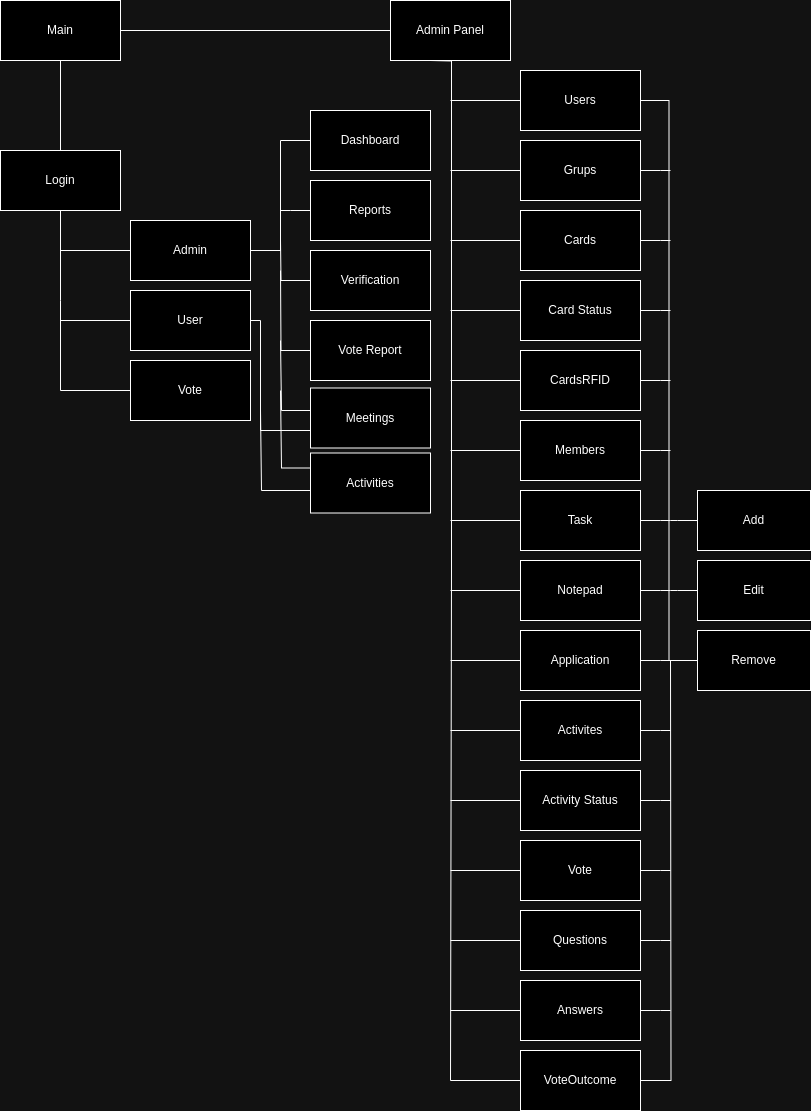

The diagram above was exported from draw.io. Its source (the exported page's mxGraphModel, read from the mxfile embedded in the PNG):
<mxGraphModel dx="769" dy="1152" grid="1" gridSize="10" guides="1" tooltips="1" connect="1" arrows="1" fold="1" page="1" pageScale="1" pageWidth="827" pageHeight="1169" math="0" shadow="0">
  <root>
    <mxCell id="0" />
    <mxCell id="1" parent="0" />
    <mxCell id="9dfy_XVPlfIPrKuhDax--2" value="Dashboard" style="rounded=0;whiteSpace=wrap;html=1;" parent="1" vertex="1">
      <mxGeometry x="320" y="120" width="120" height="60" as="geometry" />
    </mxCell>
    <mxCell id="Bm_kNuaQDDlX3sRLCWIg-22" style="edgeStyle=orthogonalEdgeStyle;rounded=0;orthogonalLoop=1;jettySize=auto;html=1;endArrow=none;endFill=0;" parent="1" source="9dfy_XVPlfIPrKuhDax--4" edge="1">
      <mxGeometry relative="1" as="geometry">
        <mxPoint x="290" y="220" as="targetPoint" />
      </mxGeometry>
    </mxCell>
    <mxCell id="9dfy_XVPlfIPrKuhDax--4" value="Reports" style="rounded=0;whiteSpace=wrap;html=1;" parent="1" vertex="1">
      <mxGeometry x="320" y="190" width="120" height="60" as="geometry" />
    </mxCell>
    <mxCell id="Bm_kNuaQDDlX3sRLCWIg-3" style="edgeStyle=orthogonalEdgeStyle;rounded=0;orthogonalLoop=1;jettySize=auto;html=1;endArrow=none;endFill=0;" parent="1" source="9dfy_XVPlfIPrKuhDax--5" target="9dfy_XVPlfIPrKuhDax--21" edge="1">
      <mxGeometry relative="1" as="geometry" />
    </mxCell>
    <mxCell id="9dfy_XVPlfIPrKuhDax--5" value="Main" style="rounded=0;whiteSpace=wrap;html=1;" parent="1" vertex="1">
      <mxGeometry x="10" y="10" width="120" height="60" as="geometry" />
    </mxCell>
    <mxCell id="9dfy_XVPlfIPrKuhDax--20" style="edgeStyle=orthogonalEdgeStyle;rounded=0;orthogonalLoop=1;jettySize=auto;html=1;entryX=1;entryY=0.5;entryDx=0;entryDy=0;endArrow=none;endFill=0;" parent="1" source="9dfy_XVPlfIPrKuhDax--6" target="9dfy_XVPlfIPrKuhDax--5" edge="1">
      <mxGeometry relative="1" as="geometry" />
    </mxCell>
    <mxCell id="Bm_kNuaQDDlX3sRLCWIg-30" style="edgeStyle=orthogonalEdgeStyle;rounded=0;orthogonalLoop=1;jettySize=auto;html=1;endArrow=none;endFill=0;" parent="1" edge="1">
      <mxGeometry relative="1" as="geometry">
        <mxPoint x="460" y="1090" as="targetPoint" />
        <mxPoint x="440" y="70" as="sourcePoint" />
      </mxGeometry>
    </mxCell>
    <mxCell id="9dfy_XVPlfIPrKuhDax--6" value="Admin Panel" style="rounded=0;whiteSpace=wrap;html=1;" parent="1" vertex="1">
      <mxGeometry x="400" y="10" width="120" height="60" as="geometry" />
    </mxCell>
    <mxCell id="Bm_kNuaQDDlX3sRLCWIg-32" style="edgeStyle=orthogonalEdgeStyle;rounded=0;orthogonalLoop=1;jettySize=auto;html=1;entryX=0;entryY=0.5;entryDx=0;entryDy=0;endArrow=none;endFill=0;" parent="1" source="9dfy_XVPlfIPrKuhDax--7" target="9dfy_XVPlfIPrKuhDax--10" edge="1">
      <mxGeometry relative="1" as="geometry">
        <mxPoint x="690" y="680" as="targetPoint" />
      </mxGeometry>
    </mxCell>
    <mxCell id="Bm_kNuaQDDlX3sRLCWIg-36" style="edgeStyle=orthogonalEdgeStyle;rounded=0;orthogonalLoop=1;jettySize=auto;html=1;endArrow=none;endFill=0;" parent="1" source="9dfy_XVPlfIPrKuhDax--7" edge="1">
      <mxGeometry relative="1" as="geometry">
        <mxPoint x="460" y="110" as="targetPoint" />
      </mxGeometry>
    </mxCell>
    <mxCell id="9dfy_XVPlfIPrKuhDax--7" value="Users" style="rounded=0;whiteSpace=wrap;html=1;" parent="1" vertex="1">
      <mxGeometry x="530" y="80" width="120" height="60" as="geometry" />
    </mxCell>
    <mxCell id="Bm_kNuaQDDlX3sRLCWIg-51" style="edgeStyle=orthogonalEdgeStyle;rounded=0;orthogonalLoop=1;jettySize=auto;html=1;endArrow=none;endFill=0;" parent="1" source="9dfy_XVPlfIPrKuhDax--8" edge="1">
      <mxGeometry relative="1" as="geometry">
        <mxPoint x="680" y="530" as="targetPoint" />
      </mxGeometry>
    </mxCell>
    <mxCell id="9dfy_XVPlfIPrKuhDax--8" value="Add" style="rounded=0;whiteSpace=wrap;html=1;" parent="1" vertex="1">
      <mxGeometry x="707" y="500" width="113" height="60" as="geometry" />
    </mxCell>
    <mxCell id="Bm_kNuaQDDlX3sRLCWIg-52" style="edgeStyle=orthogonalEdgeStyle;rounded=0;orthogonalLoop=1;jettySize=auto;html=1;endArrow=none;endFill=0;" parent="1" source="9dfy_XVPlfIPrKuhDax--9" edge="1">
      <mxGeometry relative="1" as="geometry">
        <mxPoint x="680" y="600" as="targetPoint" />
      </mxGeometry>
    </mxCell>
    <mxCell id="9dfy_XVPlfIPrKuhDax--9" value="Edit" style="rounded=0;whiteSpace=wrap;html=1;" parent="1" vertex="1">
      <mxGeometry x="707" y="570" width="113" height="60" as="geometry" />
    </mxCell>
    <mxCell id="9dfy_XVPlfIPrKuhDax--10" value="Remove" style="rounded=0;whiteSpace=wrap;html=1;" parent="1" vertex="1">
      <mxGeometry x="707" y="640" width="113" height="60" as="geometry" />
    </mxCell>
    <mxCell id="9dfy_XVPlfIPrKuhDax--18" value="" style="endArrow=none;html=1;rounded=0;" parent="1" edge="1">
      <mxGeometry width="50" height="50" relative="1" as="geometry">
        <mxPoint x="460" y="240" as="sourcePoint" />
        <mxPoint x="460" y="240" as="targetPoint" />
      </mxGeometry>
    </mxCell>
    <mxCell id="Bm_kNuaQDDlX3sRLCWIg-7" style="edgeStyle=orthogonalEdgeStyle;rounded=0;orthogonalLoop=1;jettySize=auto;html=1;endArrow=none;endFill=0;" parent="1" source="9dfy_XVPlfIPrKuhDax--21" edge="1">
      <mxGeometry relative="1" as="geometry">
        <mxPoint x="70" y="400" as="targetPoint" />
      </mxGeometry>
    </mxCell>
    <mxCell id="9dfy_XVPlfIPrKuhDax--21" value="Login" style="rounded=0;whiteSpace=wrap;html=1;" parent="1" vertex="1">
      <mxGeometry x="10" y="160" width="120" height="60" as="geometry" />
    </mxCell>
    <mxCell id="Bm_kNuaQDDlX3sRLCWIg-9" style="edgeStyle=orthogonalEdgeStyle;rounded=0;orthogonalLoop=1;jettySize=auto;html=1;endArrow=none;endFill=0;" parent="1" source="9dfy_XVPlfIPrKuhDax--22" edge="1">
      <mxGeometry relative="1" as="geometry">
        <mxPoint x="70" y="330" as="targetPoint" />
      </mxGeometry>
    </mxCell>
    <mxCell id="Bm_kNuaQDDlX3sRLCWIg-19" style="edgeStyle=orthogonalEdgeStyle;rounded=0;orthogonalLoop=1;jettySize=auto;html=1;entryX=0;entryY=0.5;entryDx=0;entryDy=0;endArrow=none;endFill=0;" parent="1" source="9dfy_XVPlfIPrKuhDax--22" target="9dfy_XVPlfIPrKuhDax--32" edge="1">
      <mxGeometry relative="1" as="geometry">
        <Array as="points">
          <mxPoint x="270" y="330" />
          <mxPoint x="270" y="440" />
          <mxPoint x="320" y="440" />
        </Array>
      </mxGeometry>
    </mxCell>
    <mxCell id="9dfy_XVPlfIPrKuhDax--22" value="User" style="rounded=0;whiteSpace=wrap;html=1;" parent="1" vertex="1">
      <mxGeometry x="140" y="300" width="120" height="60" as="geometry" />
    </mxCell>
    <mxCell id="Bm_kNuaQDDlX3sRLCWIg-10" style="edgeStyle=orthogonalEdgeStyle;rounded=0;orthogonalLoop=1;jettySize=auto;html=1;endArrow=none;endFill=0;" parent="1" source="9dfy_XVPlfIPrKuhDax--23" edge="1">
      <mxGeometry relative="1" as="geometry">
        <mxPoint x="70" y="260" as="targetPoint" />
      </mxGeometry>
    </mxCell>
    <mxCell id="Bm_kNuaQDDlX3sRLCWIg-21" style="edgeStyle=orthogonalEdgeStyle;rounded=0;orthogonalLoop=1;jettySize=auto;html=1;entryX=0;entryY=0.5;entryDx=0;entryDy=0;endArrow=none;endFill=0;" parent="1" source="9dfy_XVPlfIPrKuhDax--23" target="9dfy_XVPlfIPrKuhDax--2" edge="1">
      <mxGeometry relative="1" as="geometry" />
    </mxCell>
    <mxCell id="9dfy_XVPlfIPrKuhDax--23" value="Admin" style="rounded=0;whiteSpace=wrap;html=1;" parent="1" vertex="1">
      <mxGeometry x="140" y="230" width="120" height="60" as="geometry" />
    </mxCell>
    <mxCell id="Bm_kNuaQDDlX3sRLCWIg-8" style="edgeStyle=orthogonalEdgeStyle;rounded=0;orthogonalLoop=1;jettySize=auto;html=1;endArrow=none;endFill=0;" parent="1" source="9dfy_XVPlfIPrKuhDax--24" edge="1">
      <mxGeometry relative="1" as="geometry">
        <mxPoint x="70" y="400" as="targetPoint" />
      </mxGeometry>
    </mxCell>
    <mxCell id="9dfy_XVPlfIPrKuhDax--24" value="Vote" style="rounded=0;whiteSpace=wrap;html=1;" parent="1" vertex="1">
      <mxGeometry x="140" y="370" width="120" height="60" as="geometry" />
    </mxCell>
    <mxCell id="Bm_kNuaQDDlX3sRLCWIg-37" style="edgeStyle=orthogonalEdgeStyle;rounded=0;orthogonalLoop=1;jettySize=auto;html=1;endArrow=none;endFill=0;" parent="1" source="9dfy_XVPlfIPrKuhDax--25" edge="1">
      <mxGeometry relative="1" as="geometry">
        <mxPoint x="460" y="180" as="targetPoint" />
      </mxGeometry>
    </mxCell>
    <mxCell id="Bm_kNuaQDDlX3sRLCWIg-66" style="edgeStyle=orthogonalEdgeStyle;rounded=0;orthogonalLoop=1;jettySize=auto;html=1;endArrow=none;endFill=0;" parent="1" source="9dfy_XVPlfIPrKuhDax--25" edge="1">
      <mxGeometry relative="1" as="geometry">
        <mxPoint x="680" y="180" as="targetPoint" />
      </mxGeometry>
    </mxCell>
    <mxCell id="9dfy_XVPlfIPrKuhDax--25" value="Grups" style="rounded=0;whiteSpace=wrap;html=1;" parent="1" vertex="1">
      <mxGeometry x="530" y="150" width="120" height="60" as="geometry" />
    </mxCell>
    <mxCell id="Bm_kNuaQDDlX3sRLCWIg-38" style="edgeStyle=orthogonalEdgeStyle;rounded=0;orthogonalLoop=1;jettySize=auto;html=1;endArrow=none;endFill=0;" parent="1" source="9dfy_XVPlfIPrKuhDax--26" edge="1">
      <mxGeometry relative="1" as="geometry">
        <mxPoint x="460" y="250" as="targetPoint" />
      </mxGeometry>
    </mxCell>
    <mxCell id="Bm_kNuaQDDlX3sRLCWIg-65" style="edgeStyle=orthogonalEdgeStyle;rounded=0;orthogonalLoop=1;jettySize=auto;html=1;endArrow=none;endFill=0;" parent="1" source="9dfy_XVPlfIPrKuhDax--26" edge="1">
      <mxGeometry relative="1" as="geometry">
        <mxPoint x="680" y="250" as="targetPoint" />
      </mxGeometry>
    </mxCell>
    <mxCell id="9dfy_XVPlfIPrKuhDax--26" value="Cards" style="rounded=0;whiteSpace=wrap;html=1;" parent="1" vertex="1">
      <mxGeometry x="530" y="220" width="120" height="60" as="geometry" />
    </mxCell>
    <mxCell id="Bm_kNuaQDDlX3sRLCWIg-40" style="edgeStyle=orthogonalEdgeStyle;rounded=0;orthogonalLoop=1;jettySize=auto;html=1;endArrow=none;endFill=0;" parent="1" source="9dfy_XVPlfIPrKuhDax--27" edge="1">
      <mxGeometry relative="1" as="geometry">
        <mxPoint x="460" y="390" as="targetPoint" />
      </mxGeometry>
    </mxCell>
    <mxCell id="Bm_kNuaQDDlX3sRLCWIg-63" style="edgeStyle=orthogonalEdgeStyle;rounded=0;orthogonalLoop=1;jettySize=auto;html=1;endArrow=none;endFill=0;" parent="1" source="9dfy_XVPlfIPrKuhDax--27" edge="1">
      <mxGeometry relative="1" as="geometry">
        <mxPoint x="680" y="390" as="targetPoint" />
      </mxGeometry>
    </mxCell>
    <mxCell id="9dfy_XVPlfIPrKuhDax--27" value="CardsRFID" style="rounded=0;whiteSpace=wrap;html=1;" parent="1" vertex="1">
      <mxGeometry x="530" y="360" width="120" height="60" as="geometry" />
    </mxCell>
    <mxCell id="Bm_kNuaQDDlX3sRLCWIg-41" style="edgeStyle=orthogonalEdgeStyle;rounded=0;orthogonalLoop=1;jettySize=auto;html=1;endArrow=none;endFill=0;" parent="1" source="9dfy_XVPlfIPrKuhDax--28" edge="1">
      <mxGeometry relative="1" as="geometry">
        <mxPoint x="460" y="460" as="targetPoint" />
      </mxGeometry>
    </mxCell>
    <mxCell id="Bm_kNuaQDDlX3sRLCWIg-62" style="edgeStyle=orthogonalEdgeStyle;rounded=0;orthogonalLoop=1;jettySize=auto;html=1;endArrow=none;endFill=0;" parent="1" source="9dfy_XVPlfIPrKuhDax--28" edge="1">
      <mxGeometry relative="1" as="geometry">
        <mxPoint x="680" y="460" as="targetPoint" />
      </mxGeometry>
    </mxCell>
    <mxCell id="9dfy_XVPlfIPrKuhDax--28" value="Members" style="rounded=0;whiteSpace=wrap;html=1;" parent="1" vertex="1">
      <mxGeometry x="530" y="430" width="120" height="60" as="geometry" />
    </mxCell>
    <mxCell id="Bm_kNuaQDDlX3sRLCWIg-42" style="edgeStyle=orthogonalEdgeStyle;rounded=0;orthogonalLoop=1;jettySize=auto;html=1;endArrow=none;endFill=0;" parent="1" source="9dfy_XVPlfIPrKuhDax--29" edge="1">
      <mxGeometry relative="1" as="geometry">
        <mxPoint x="460" y="530" as="targetPoint" />
      </mxGeometry>
    </mxCell>
    <mxCell id="Bm_kNuaQDDlX3sRLCWIg-61" style="edgeStyle=orthogonalEdgeStyle;rounded=0;orthogonalLoop=1;jettySize=auto;html=1;endArrow=none;endFill=0;" parent="1" source="9dfy_XVPlfIPrKuhDax--29" edge="1">
      <mxGeometry relative="1" as="geometry">
        <mxPoint x="680" y="530" as="targetPoint" />
      </mxGeometry>
    </mxCell>
    <mxCell id="9dfy_XVPlfIPrKuhDax--29" value="Task" style="rounded=0;whiteSpace=wrap;html=1;" parent="1" vertex="1">
      <mxGeometry x="530" y="500" width="120" height="60" as="geometry" />
    </mxCell>
    <mxCell id="Bm_kNuaQDDlX3sRLCWIg-43" style="edgeStyle=orthogonalEdgeStyle;rounded=0;orthogonalLoop=1;jettySize=auto;html=1;endArrow=none;endFill=0;" parent="1" source="9dfy_XVPlfIPrKuhDax--30" edge="1">
      <mxGeometry relative="1" as="geometry">
        <mxPoint x="460" y="600" as="targetPoint" />
      </mxGeometry>
    </mxCell>
    <mxCell id="Bm_kNuaQDDlX3sRLCWIg-60" style="edgeStyle=orthogonalEdgeStyle;rounded=0;orthogonalLoop=1;jettySize=auto;html=1;endArrow=none;endFill=0;" parent="1" source="9dfy_XVPlfIPrKuhDax--30" edge="1">
      <mxGeometry relative="1" as="geometry">
        <mxPoint x="680" y="600" as="targetPoint" />
      </mxGeometry>
    </mxCell>
    <mxCell id="9dfy_XVPlfIPrKuhDax--30" value="Notepad" style="rounded=0;whiteSpace=wrap;html=1;" parent="1" vertex="1">
      <mxGeometry x="530" y="570" width="120" height="60" as="geometry" />
    </mxCell>
    <mxCell id="Bm_kNuaQDDlX3sRLCWIg-44" style="edgeStyle=orthogonalEdgeStyle;rounded=0;orthogonalLoop=1;jettySize=auto;html=1;endArrow=none;endFill=0;" parent="1" source="9dfy_XVPlfIPrKuhDax--31" edge="1">
      <mxGeometry relative="1" as="geometry">
        <mxPoint x="460" y="670" as="targetPoint" />
      </mxGeometry>
    </mxCell>
    <mxCell id="Bm_kNuaQDDlX3sRLCWIg-59" style="edgeStyle=orthogonalEdgeStyle;rounded=0;orthogonalLoop=1;jettySize=auto;html=1;endArrow=none;endFill=0;" parent="1" source="9dfy_XVPlfIPrKuhDax--31" edge="1">
      <mxGeometry relative="1" as="geometry">
        <mxPoint x="680" y="670" as="targetPoint" />
      </mxGeometry>
    </mxCell>
    <mxCell id="9dfy_XVPlfIPrKuhDax--31" value="Application" style="rounded=0;whiteSpace=wrap;html=1;" parent="1" vertex="1">
      <mxGeometry x="530" y="640" width="120" height="60" as="geometry" />
    </mxCell>
    <mxCell id="Bm_kNuaQDDlX3sRLCWIg-27" style="edgeStyle=orthogonalEdgeStyle;rounded=0;orthogonalLoop=1;jettySize=auto;html=1;endArrow=none;endFill=0;" parent="1" source="9dfy_XVPlfIPrKuhDax--32" edge="1">
      <mxGeometry relative="1" as="geometry">
        <mxPoint x="290" y="350" as="targetPoint" />
        <Array as="points">
          <mxPoint x="291" y="420" />
        </Array>
      </mxGeometry>
    </mxCell>
    <mxCell id="9dfy_XVPlfIPrKuhDax--32" value="Meetings" style="rounded=0;whiteSpace=wrap;html=1;" parent="1" vertex="1">
      <mxGeometry x="320" y="397.5" width="120" height="60" as="geometry" />
    </mxCell>
    <mxCell id="Bm_kNuaQDDlX3sRLCWIg-23" style="edgeStyle=orthogonalEdgeStyle;rounded=0;orthogonalLoop=1;jettySize=auto;html=1;endArrow=none;endFill=0;" parent="1" source="9dfy_XVPlfIPrKuhDax--34" edge="1">
      <mxGeometry relative="1" as="geometry">
        <mxPoint x="290" y="250" as="targetPoint" />
      </mxGeometry>
    </mxCell>
    <mxCell id="9dfy_XVPlfIPrKuhDax--34" value="Verification" style="rounded=0;whiteSpace=wrap;html=1;" parent="1" vertex="1">
      <mxGeometry x="320" y="260" width="120" height="60" as="geometry" />
    </mxCell>
    <mxCell id="Bm_kNuaQDDlX3sRLCWIg-45" style="edgeStyle=orthogonalEdgeStyle;rounded=0;orthogonalLoop=1;jettySize=auto;html=1;endArrow=none;endFill=0;" parent="1" source="9dfy_XVPlfIPrKuhDax--43" edge="1">
      <mxGeometry relative="1" as="geometry">
        <mxPoint x="460" y="740" as="targetPoint" />
      </mxGeometry>
    </mxCell>
    <mxCell id="Bm_kNuaQDDlX3sRLCWIg-58" style="edgeStyle=orthogonalEdgeStyle;rounded=0;orthogonalLoop=1;jettySize=auto;html=1;endArrow=none;endFill=0;" parent="1" source="9dfy_XVPlfIPrKuhDax--43" edge="1">
      <mxGeometry relative="1" as="geometry">
        <mxPoint x="680" y="740" as="targetPoint" />
      </mxGeometry>
    </mxCell>
    <mxCell id="9dfy_XVPlfIPrKuhDax--43" value="Activites" style="rounded=0;whiteSpace=wrap;html=1;" parent="1" vertex="1">
      <mxGeometry x="530" y="710" width="120" height="60" as="geometry" />
    </mxCell>
    <mxCell id="Bm_kNuaQDDlX3sRLCWIg-46" style="edgeStyle=orthogonalEdgeStyle;rounded=0;orthogonalLoop=1;jettySize=auto;html=1;endArrow=none;endFill=0;" parent="1" source="9dfy_XVPlfIPrKuhDax--44" edge="1">
      <mxGeometry relative="1" as="geometry">
        <mxPoint x="460" y="810" as="targetPoint" />
      </mxGeometry>
    </mxCell>
    <mxCell id="Bm_kNuaQDDlX3sRLCWIg-57" style="edgeStyle=orthogonalEdgeStyle;rounded=0;orthogonalLoop=1;jettySize=auto;html=1;endArrow=none;endFill=0;" parent="1" source="9dfy_XVPlfIPrKuhDax--44" edge="1">
      <mxGeometry relative="1" as="geometry">
        <mxPoint x="680" y="810" as="targetPoint" />
      </mxGeometry>
    </mxCell>
    <mxCell id="9dfy_XVPlfIPrKuhDax--44" value="Activity Status" style="rounded=0;whiteSpace=wrap;html=1;" parent="1" vertex="1">
      <mxGeometry x="530" y="780" width="120" height="60" as="geometry" />
    </mxCell>
    <mxCell id="Bm_kNuaQDDlX3sRLCWIg-20" style="edgeStyle=orthogonalEdgeStyle;rounded=0;orthogonalLoop=1;jettySize=auto;html=1;endArrow=none;endFill=0;exitX=0;exitY=0.5;exitDx=0;exitDy=0;" parent="1" source="9dfy_XVPlfIPrKuhDax--46" edge="1">
      <mxGeometry relative="1" as="geometry">
        <mxPoint x="270" y="420" as="targetPoint" />
        <mxPoint x="300" y="492.5" as="sourcePoint" />
        <Array as="points">
          <mxPoint x="320" y="500" />
          <mxPoint x="271" y="500" />
        </Array>
      </mxGeometry>
    </mxCell>
    <mxCell id="Bm_kNuaQDDlX3sRLCWIg-29" style="edgeStyle=orthogonalEdgeStyle;rounded=0;orthogonalLoop=1;jettySize=auto;html=1;exitX=0;exitY=0.25;exitDx=0;exitDy=0;endArrow=none;endFill=0;" parent="1" source="9dfy_XVPlfIPrKuhDax--46" edge="1">
      <mxGeometry relative="1" as="geometry">
        <mxPoint x="290" y="400" as="targetPoint" />
        <Array as="points">
          <mxPoint x="291" y="478" />
        </Array>
      </mxGeometry>
    </mxCell>
    <mxCell id="9dfy_XVPlfIPrKuhDax--46" value="Activities" style="rounded=0;whiteSpace=wrap;html=1;" parent="1" vertex="1">
      <mxGeometry x="320" y="462.5" width="120" height="60" as="geometry" />
    </mxCell>
    <mxCell id="Bm_kNuaQDDlX3sRLCWIg-39" style="edgeStyle=orthogonalEdgeStyle;rounded=0;orthogonalLoop=1;jettySize=auto;html=1;endArrow=none;endFill=0;" parent="1" source="9dfy_XVPlfIPrKuhDax--47" edge="1">
      <mxGeometry relative="1" as="geometry">
        <mxPoint x="460" y="320" as="targetPoint" />
      </mxGeometry>
    </mxCell>
    <mxCell id="Bm_kNuaQDDlX3sRLCWIg-64" style="edgeStyle=orthogonalEdgeStyle;rounded=0;orthogonalLoop=1;jettySize=auto;html=1;endArrow=none;endFill=0;" parent="1" source="9dfy_XVPlfIPrKuhDax--47" edge="1">
      <mxGeometry relative="1" as="geometry">
        <mxPoint x="680" y="320" as="targetPoint" />
      </mxGeometry>
    </mxCell>
    <mxCell id="9dfy_XVPlfIPrKuhDax--47" value="Card Status" style="rounded=0;whiteSpace=wrap;html=1;" parent="1" vertex="1">
      <mxGeometry x="530" y="290" width="120" height="60" as="geometry" />
    </mxCell>
    <mxCell id="Bm_kNuaQDDlX3sRLCWIg-47" style="edgeStyle=orthogonalEdgeStyle;rounded=0;orthogonalLoop=1;jettySize=auto;html=1;endArrow=none;endFill=0;" parent="1" source="Bm_kNuaQDDlX3sRLCWIg-1" edge="1">
      <mxGeometry relative="1" as="geometry">
        <mxPoint x="460" y="880" as="targetPoint" />
      </mxGeometry>
    </mxCell>
    <mxCell id="Bm_kNuaQDDlX3sRLCWIg-56" style="edgeStyle=orthogonalEdgeStyle;rounded=0;orthogonalLoop=1;jettySize=auto;html=1;endArrow=none;endFill=0;" parent="1" source="Bm_kNuaQDDlX3sRLCWIg-1" edge="1">
      <mxGeometry relative="1" as="geometry">
        <mxPoint x="680" y="880" as="targetPoint" />
      </mxGeometry>
    </mxCell>
    <mxCell id="Bm_kNuaQDDlX3sRLCWIg-1" value="Vote" style="rounded=0;whiteSpace=wrap;html=1;" parent="1" vertex="1">
      <mxGeometry x="530" y="850" width="120" height="60" as="geometry" />
    </mxCell>
    <mxCell id="Bm_kNuaQDDlX3sRLCWIg-24" style="edgeStyle=orthogonalEdgeStyle;rounded=0;orthogonalLoop=1;jettySize=auto;html=1;endArrow=none;endFill=0;" parent="1" source="Bm_kNuaQDDlX3sRLCWIg-2" edge="1">
      <mxGeometry relative="1" as="geometry">
        <mxPoint x="290" y="280" as="targetPoint" />
      </mxGeometry>
    </mxCell>
    <mxCell id="Bm_kNuaQDDlX3sRLCWIg-2" value="Vote Report" style="rounded=0;whiteSpace=wrap;html=1;" parent="1" vertex="1">
      <mxGeometry x="320" y="330" width="120" height="60" as="geometry" />
    </mxCell>
    <mxCell id="Bm_kNuaQDDlX3sRLCWIg-48" style="edgeStyle=orthogonalEdgeStyle;rounded=0;orthogonalLoop=1;jettySize=auto;html=1;endArrow=none;endFill=0;" parent="1" source="Bm_kNuaQDDlX3sRLCWIg-4" edge="1">
      <mxGeometry relative="1" as="geometry">
        <mxPoint x="460" y="950" as="targetPoint" />
      </mxGeometry>
    </mxCell>
    <mxCell id="Bm_kNuaQDDlX3sRLCWIg-55" style="edgeStyle=orthogonalEdgeStyle;rounded=0;orthogonalLoop=1;jettySize=auto;html=1;endArrow=none;endFill=0;" parent="1" source="Bm_kNuaQDDlX3sRLCWIg-4" edge="1">
      <mxGeometry relative="1" as="geometry">
        <mxPoint x="680" y="950" as="targetPoint" />
      </mxGeometry>
    </mxCell>
    <mxCell id="Bm_kNuaQDDlX3sRLCWIg-4" value="Questions" style="rounded=0;whiteSpace=wrap;html=1;" parent="1" vertex="1">
      <mxGeometry x="530" y="920" width="120" height="60" as="geometry" />
    </mxCell>
    <mxCell id="Bm_kNuaQDDlX3sRLCWIg-49" style="edgeStyle=orthogonalEdgeStyle;rounded=0;orthogonalLoop=1;jettySize=auto;html=1;endArrow=none;endFill=0;" parent="1" source="Bm_kNuaQDDlX3sRLCWIg-5" edge="1">
      <mxGeometry relative="1" as="geometry">
        <mxPoint x="460" y="1020" as="targetPoint" />
      </mxGeometry>
    </mxCell>
    <mxCell id="Bm_kNuaQDDlX3sRLCWIg-54" style="edgeStyle=orthogonalEdgeStyle;rounded=0;orthogonalLoop=1;jettySize=auto;html=1;endArrow=none;endFill=0;" parent="1" source="Bm_kNuaQDDlX3sRLCWIg-5" edge="1">
      <mxGeometry relative="1" as="geometry">
        <mxPoint x="680" y="1020" as="targetPoint" />
      </mxGeometry>
    </mxCell>
    <mxCell id="Bm_kNuaQDDlX3sRLCWIg-5" value="Answers" style="rounded=0;whiteSpace=wrap;html=1;" parent="1" vertex="1">
      <mxGeometry x="530" y="990" width="120" height="60" as="geometry" />
    </mxCell>
    <mxCell id="Bm_kNuaQDDlX3sRLCWIg-31" style="edgeStyle=orthogonalEdgeStyle;rounded=0;orthogonalLoop=1;jettySize=auto;html=1;exitX=0;exitY=0.5;exitDx=0;exitDy=0;endArrow=none;endFill=0;" parent="1" source="Bm_kNuaQDDlX3sRLCWIg-6" edge="1">
      <mxGeometry relative="1" as="geometry">
        <mxPoint x="460" y="1090" as="targetPoint" />
      </mxGeometry>
    </mxCell>
    <mxCell id="Bm_kNuaQDDlX3sRLCWIg-53" style="edgeStyle=orthogonalEdgeStyle;rounded=0;orthogonalLoop=1;jettySize=auto;html=1;endArrow=none;endFill=0;" parent="1" source="Bm_kNuaQDDlX3sRLCWIg-6" edge="1">
      <mxGeometry relative="1" as="geometry">
        <mxPoint x="680" y="670" as="targetPoint" />
      </mxGeometry>
    </mxCell>
    <mxCell id="Bm_kNuaQDDlX3sRLCWIg-6" value="VoteOutcome" style="rounded=0;whiteSpace=wrap;html=1;" parent="1" vertex="1">
      <mxGeometry x="530" y="1060" width="120" height="60" as="geometry" />
    </mxCell>
  </root>
</mxGraphModel>